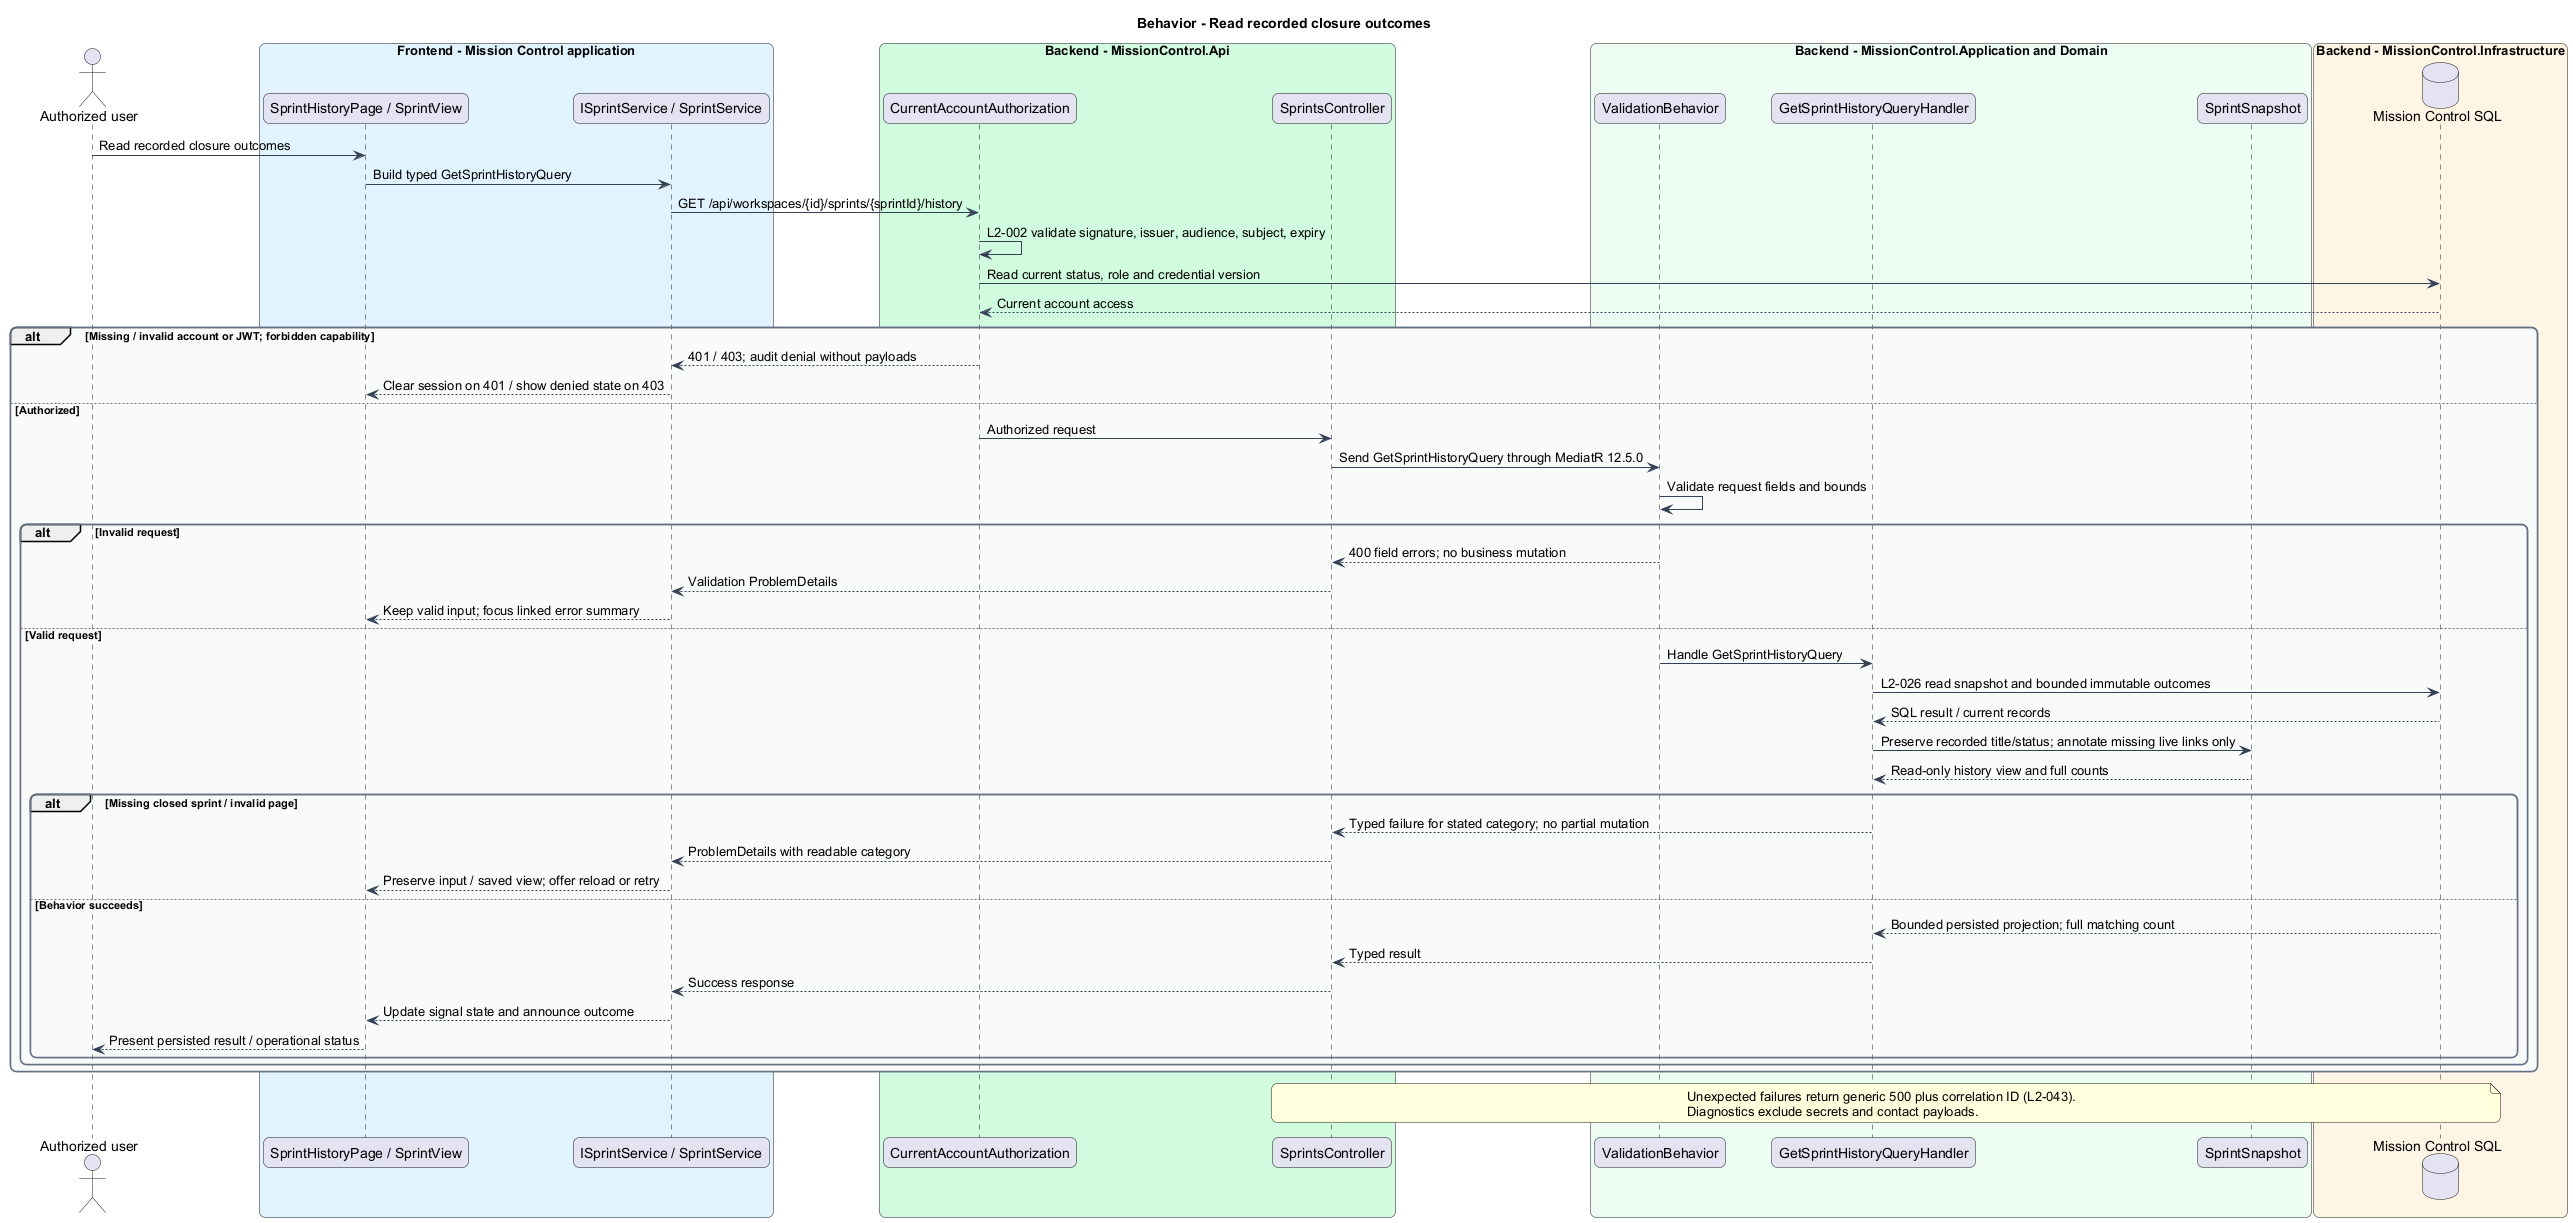

The diagram above was rendered by PlantUML. Its source (embedded in the PNG):
@startuml
skinparam backgroundColor #FFFFFF
skinparam shadowing false
skinparam roundcorner 12
skinparam defaultFontName Arial
skinparam ArrowColor #344054
skinparam rectangle {
  BorderColor #344054
  FontColor #101828
}
skinparam package {
  BorderColor #667085
  FontColor #101828
  BackgroundColor #F9FAFB
}
title Behavior - Read recorded closure outcomes
actor "Authorized user" as actor
box "Frontend - Mission Control application" #E0F2FE
  participant "SprintHistoryPage / SprintView" as page
  participant "ISprintService / SprintService" as client
end box
box "Backend - MissionControl.Api" #D1FADF
  participant "CurrentAccountAuthorization" as access
  participant "SprintsController" as ctrl
end box
box "Backend - MissionControl.Application and Domain" #ECFDF3
  participant "ValidationBehavior" as validation
  participant "GetSprintHistoryQueryHandler" as handler
  participant "SprintSnapshot" as entity
end box
box "Backend - MissionControl.Infrastructure" #FFF4E5
  database "Mission Control SQL" as db
end box
actor -> page : Read recorded closure outcomes
page -> client : Build typed GetSprintHistoryQuery
client -> access : GET /api/workspaces/{id}/sprints/{sprintId}/history
access -> access : L2-002 validate signature, issuer, audience, subject, expiry
access -> db : Read current status, role and credential version
db --> access : Current account access
alt Missing / invalid account or JWT; forbidden capability
  access --> client : 401 / 403; audit denial without payloads
  client --> page : Clear session on 401 / show denied state on 403
else Authorized
  access -> ctrl : Authorized request
ctrl -> validation : Send GetSprintHistoryQuery through MediatR 12.5.0
validation -> validation : Validate request fields and bounds
alt Invalid request
  validation --> ctrl : 400 field errors; no business mutation
  ctrl --> client : Validation ProblemDetails
  client --> page : Keep valid input; focus linked error summary
else Valid request
  validation -> handler : Handle GetSprintHistoryQuery
  handler -> db : L2-026 read snapshot and bounded immutable outcomes
  db --> handler : SQL result / current records
  handler -> entity : Preserve recorded title/status; annotate missing live links only
  entity --> handler : Read-only history view and full counts
  alt Missing closed sprint / invalid page
    handler --> ctrl : Typed failure for stated category; no partial mutation
    ctrl --> client : ProblemDetails with readable category
    client --> page : Preserve input / saved view; offer reload or retry
  else Behavior succeeds
    db --> handler : Bounded persisted projection; full matching count
    handler --> ctrl : Typed result
    ctrl --> client : Success response
    client --> page : Update signal state and announce outcome
    page --> actor : Present persisted result / operational status
  end
end
end
note over ctrl, db
Unexpected failures return generic 500 plus correlation ID (L2-043).
Diagnostics exclude secrets and contact payloads.
end note
@enduml